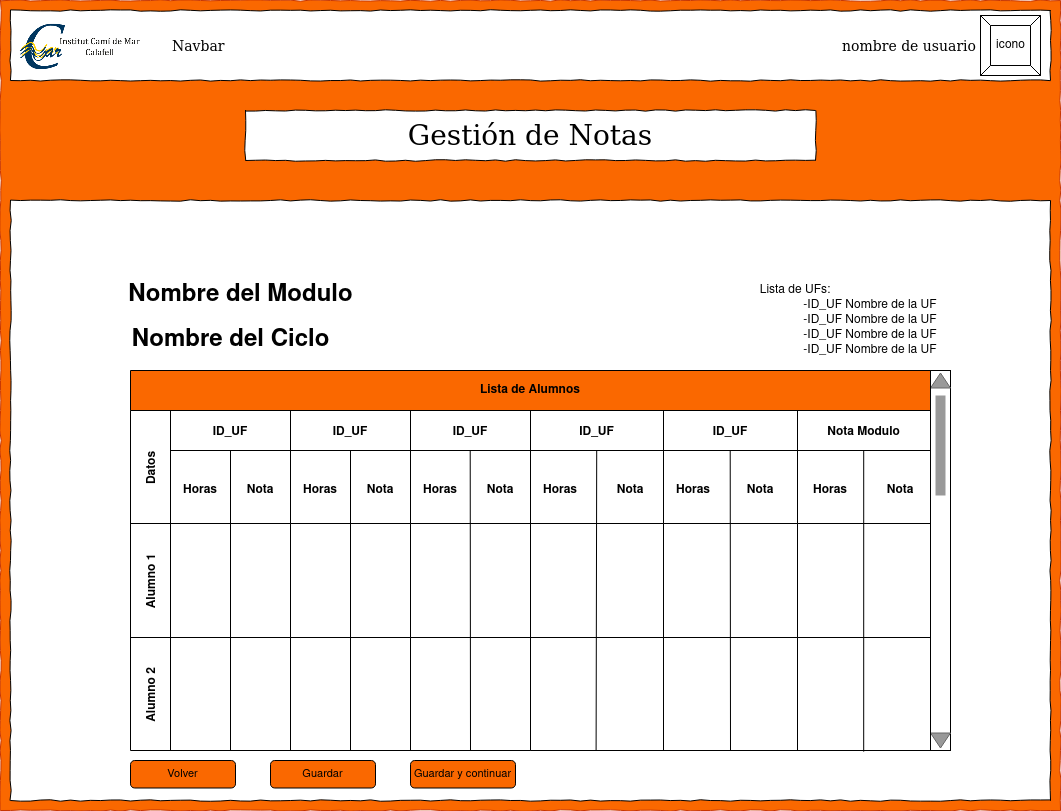

The diagram above was exported from draw.io. Its source (the exported page's mxGraphModel, read from the mxfile embedded in the PNG):
<mxGraphModel dx="1673" dy="918" grid="1" gridSize="10" guides="1" tooltips="1" connect="1" arrows="1" fold="1" page="1" pageScale="1" pageWidth="1100" pageHeight="850" background="#ffffff" math="0" shadow="0">
  <root>
    <mxCell id="0" />
    <mxCell id="1" parent="0" />
    <mxCell id="677b7b8949515195-1" value="" style="whiteSpace=wrap;html=1;rounded=0;shadow=0;labelBackgroundColor=none;strokeColor=#C73500;strokeWidth=1;fillColor=#fa6800;fontFamily=Verdana;fontSize=12;align=center;comic=1;fontColor=#000000;" parent="1" vertex="1">
      <mxGeometry x="20" y="20" width="1060" height="810" as="geometry" />
    </mxCell>
    <mxCell id="677b7b8949515195-2" value="Gestión de Notas" style="whiteSpace=wrap;html=1;rounded=0;shadow=0;labelBackgroundColor=none;strokeWidth=1;fontFamily=Verdana;fontSize=28;align=center;comic=1;" parent="1" vertex="1">
      <mxGeometry x="265" y="130" width="570" height="50" as="geometry" />
    </mxCell>
    <mxCell id="677b7b8949515195-10" value="" style="whiteSpace=wrap;html=1;rounded=0;shadow=0;labelBackgroundColor=none;strokeWidth=1;fontFamily=Verdana;fontSize=12;align=center;comic=1;" parent="1" vertex="1">
      <mxGeometry x="30" y="30" width="1040" height="70" as="geometry" />
    </mxCell>
    <mxCell id="677b7b8949515195-14" value="Navbar" style="text;html=1;points=[];align=left;verticalAlign=top;spacingTop=-4;fontSize=14;fontFamily=Verdana" parent="1" vertex="1">
      <mxGeometry x="190" y="55" width="60" height="20" as="geometry" />
    </mxCell>
    <mxCell id="677b7b8949515195-25" value="" style="whiteSpace=wrap;html=1;rounded=0;shadow=0;labelBackgroundColor=none;strokeWidth=1;fontFamily=Verdana;fontSize=12;align=center;comic=1;" parent="1" vertex="1">
      <mxGeometry x="30" y="220" width="1040" height="600" as="geometry" />
    </mxCell>
    <mxCell id="Ogi6ZS0QKjnUuNdnx6vg-1" value="icono" style="labelPosition=center;verticalLabelPosition=middle;align=center;html=1;shape=mxgraph.basic.button;dx=10;" parent="1" vertex="1">
      <mxGeometry x="1000" y="35" width="60" height="60" as="geometry" />
    </mxCell>
    <mxCell id="Ogi6ZS0QKjnUuNdnx6vg-2" value="nombre de usuario" style="text;html=1;points=[];align=left;verticalAlign=top;spacingTop=-4;fontSize=14;fontFamily=Verdana" parent="1" vertex="1">
      <mxGeometry x="860" y="55" width="60" height="20" as="geometry" />
    </mxCell>
    <mxCell id="Ogi6ZS0QKjnUuNdnx6vg-7" value="" style="shape=image;verticalLabelPosition=bottom;labelBackgroundColor=default;verticalAlign=top;aspect=fixed;imageAspect=0;image=https://pagaments.inscamidemar.cat/images/logo_2.png;" parent="1" vertex="1">
      <mxGeometry x="35" y="35.599999999999994" width="135" height="59.4" as="geometry" />
    </mxCell>
    <mxCell id="Ogi6ZS0QKjnUuNdnx6vg-22" style="edgeStyle=orthogonalEdgeStyle;rounded=0;orthogonalLoop=1;jettySize=auto;html=1;exitX=0.5;exitY=1;exitDx=0;exitDy=0;" parent="1" edge="1">
      <mxGeometry relative="1" as="geometry">
        <mxPoint x="790" y="350" as="sourcePoint" />
        <mxPoint x="790" y="350" as="targetPoint" />
      </mxGeometry>
    </mxCell>
    <mxCell id="Ogi6ZS0QKjnUuNdnx6vg-28" value="" style="rounded=0;whiteSpace=wrap;html=1;rotation=-90;" parent="1" vertex="1">
      <mxGeometry x="770" y="570" width="380" height="20" as="geometry" />
    </mxCell>
    <mxCell id="Ogi6ZS0QKjnUuNdnx6vg-29" value="" style="triangle;whiteSpace=wrap;html=1;fillColor=#999999;fontColor=#333333;strokeColor=#666666;rotation=-90;" parent="1" vertex="1">
      <mxGeometry x="952.5" y="390" width="15" height="20" as="geometry" />
    </mxCell>
    <mxCell id="Ogi6ZS0QKjnUuNdnx6vg-31" value="" style="rounded=0;whiteSpace=wrap;html=1;fillColor=#999999;rotation=90;strokeColor=none;" parent="1" vertex="1">
      <mxGeometry x="910" y="460" width="100" height="10" as="geometry" />
    </mxCell>
    <mxCell id="Ogi6ZS0QKjnUuNdnx6vg-169" value="" style="triangle;whiteSpace=wrap;html=1;fillColor=#999999;fontColor=#333333;strokeColor=#666666;rotation=90;" parent="1" vertex="1">
      <mxGeometry x="952.5" y="750" width="15" height="20" as="geometry" />
    </mxCell>
    <mxCell id="2qqONbSt5lHEkM9NRnZ3-16" value="" style="shape=table;childLayout=tableLayout;startSize=40;collapsible=0;recursiveResize=0;expand=0;fontStyle=1;fillColor=#FA6800;" vertex="1" parent="1">
      <mxGeometry x="150" y="390" width="400" height="380" as="geometry" />
    </mxCell>
    <mxCell id="2qqONbSt5lHEkM9NRnZ3-17" value="Datos" style="shape=tableRow;horizontal=0;startSize=40;swimlaneHead=0;swimlaneBody=0;top=0;left=0;bottom=0;right=0;dropTarget=0;fillColor=none;collapsible=0;recursiveResize=0;expand=0;fontStyle=1;" vertex="1" parent="2qqONbSt5lHEkM9NRnZ3-16">
      <mxGeometry y="40" width="400" height="113" as="geometry" />
    </mxCell>
    <mxCell id="2qqONbSt5lHEkM9NRnZ3-18" value="ID_UF" style="swimlane;swimlaneHead=0;swimlaneBody=0;fontStyle=0;connectable=0;fillColor=none;startSize=40;collapsible=0;recursiveResize=0;expand=0;fontStyle=1;" vertex="1" parent="2qqONbSt5lHEkM9NRnZ3-17">
      <mxGeometry x="40" width="120" height="113" as="geometry">
        <mxRectangle width="120" height="113" as="alternateBounds" />
      </mxGeometry>
    </mxCell>
    <mxCell id="2qqONbSt5lHEkM9NRnZ3-19" value="ID_UF" style="swimlane;swimlaneHead=0;swimlaneBody=0;fontStyle=0;connectable=0;fillColor=none;startSize=40;collapsible=0;recursiveResize=0;expand=0;fontStyle=1;" vertex="1" parent="2qqONbSt5lHEkM9NRnZ3-17">
      <mxGeometry x="160" width="120" height="113" as="geometry">
        <mxRectangle width="120" height="113" as="alternateBounds" />
      </mxGeometry>
    </mxCell>
    <mxCell id="2qqONbSt5lHEkM9NRnZ3-104" value="&lt;b&gt;Horas&lt;/b&gt;" style="text;html=1;strokeColor=none;fillColor=none;align=center;verticalAlign=middle;whiteSpace=wrap;rounded=0;fontColor=#000000;" vertex="1" parent="2qqONbSt5lHEkM9NRnZ3-19">
      <mxGeometry y="65" width="60" height="30" as="geometry" />
    </mxCell>
    <mxCell id="2qqONbSt5lHEkM9NRnZ3-20" value="ID_UF" style="swimlane;swimlaneHead=0;swimlaneBody=0;fontStyle=0;connectable=0;fillColor=none;startSize=40;collapsible=0;recursiveResize=0;expand=0;fontStyle=1;" vertex="1" parent="2qqONbSt5lHEkM9NRnZ3-17">
      <mxGeometry x="280" width="120" height="113" as="geometry">
        <mxRectangle width="120" height="113" as="alternateBounds" />
      </mxGeometry>
    </mxCell>
    <mxCell id="2qqONbSt5lHEkM9NRnZ3-97" value="" style="endArrow=none;html=1;rounded=0;fontColor=#FF8000;strokeColor=#000000;" edge="1" parent="2qqONbSt5lHEkM9NRnZ3-20">
      <mxGeometry width="50" height="50" relative="1" as="geometry">
        <mxPoint x="60" y="340" as="sourcePoint" />
        <mxPoint x="59.70999999999998" y="40" as="targetPoint" />
      </mxGeometry>
    </mxCell>
    <mxCell id="2qqONbSt5lHEkM9NRnZ3-21" value="Alumno 1" style="shape=tableRow;horizontal=0;startSize=40;swimlaneHead=0;swimlaneBody=0;top=0;left=0;bottom=0;right=0;dropTarget=0;fillColor=none;collapsible=0;recursiveResize=0;expand=0;fontStyle=1;" vertex="1" parent="2qqONbSt5lHEkM9NRnZ3-16">
      <mxGeometry y="153" width="400" height="114" as="geometry" />
    </mxCell>
    <mxCell id="2qqONbSt5lHEkM9NRnZ3-22" value="" style="swimlane;swimlaneHead=0;swimlaneBody=0;fontStyle=0;connectable=0;fillColor=none;startSize=0;collapsible=0;recursiveResize=0;expand=0;fontStyle=1;" vertex="1" parent="2qqONbSt5lHEkM9NRnZ3-21">
      <mxGeometry x="40" width="120" height="114" as="geometry">
        <mxRectangle width="120" height="114" as="alternateBounds" />
      </mxGeometry>
    </mxCell>
    <mxCell id="2qqONbSt5lHEkM9NRnZ3-23" value="" style="swimlane;swimlaneHead=0;swimlaneBody=0;fontStyle=0;connectable=0;fillColor=none;startSize=0;collapsible=0;recursiveResize=0;expand=0;fontStyle=1;" vertex="1" parent="2qqONbSt5lHEkM9NRnZ3-21">
      <mxGeometry x="160" width="120" height="114" as="geometry">
        <mxRectangle width="120" height="114" as="alternateBounds" />
      </mxGeometry>
    </mxCell>
    <mxCell id="2qqONbSt5lHEkM9NRnZ3-24" value="" style="swimlane;swimlaneHead=0;swimlaneBody=0;fontStyle=0;connectable=0;fillColor=none;startSize=0;collapsible=0;recursiveResize=0;expand=0;fontStyle=1;" vertex="1" parent="2qqONbSt5lHEkM9NRnZ3-21">
      <mxGeometry x="280" width="120" height="114" as="geometry">
        <mxRectangle width="120" height="114" as="alternateBounds" />
      </mxGeometry>
    </mxCell>
    <mxCell id="2qqONbSt5lHEkM9NRnZ3-25" value="Alumno 2" style="shape=tableRow;horizontal=0;startSize=40;swimlaneHead=0;swimlaneBody=0;top=0;left=0;bottom=0;right=0;dropTarget=0;fillColor=none;collapsible=0;recursiveResize=0;expand=0;fontStyle=1;" vertex="1" parent="2qqONbSt5lHEkM9NRnZ3-16">
      <mxGeometry y="267" width="400" height="113" as="geometry" />
    </mxCell>
    <mxCell id="2qqONbSt5lHEkM9NRnZ3-26" value="" style="swimlane;swimlaneHead=0;swimlaneBody=0;fontStyle=0;connectable=0;fillColor=none;startSize=0;collapsible=0;recursiveResize=0;expand=0;fontStyle=1;" vertex="1" parent="2qqONbSt5lHEkM9NRnZ3-25">
      <mxGeometry x="40" width="120" height="113" as="geometry">
        <mxRectangle width="120" height="113" as="alternateBounds" />
      </mxGeometry>
    </mxCell>
    <mxCell id="2qqONbSt5lHEkM9NRnZ3-27" value="" style="swimlane;swimlaneHead=0;swimlaneBody=0;fontStyle=0;connectable=0;fillColor=none;startSize=0;collapsible=0;recursiveResize=0;expand=0;fontStyle=1;" vertex="1" parent="2qqONbSt5lHEkM9NRnZ3-25">
      <mxGeometry x="160" width="120" height="113" as="geometry">
        <mxRectangle width="120" height="113" as="alternateBounds" />
      </mxGeometry>
    </mxCell>
    <mxCell id="2qqONbSt5lHEkM9NRnZ3-28" value="" style="swimlane;swimlaneHead=0;swimlaneBody=0;fontStyle=0;connectable=0;fillColor=none;startSize=0;collapsible=0;recursiveResize=0;expand=0;fontStyle=1;" vertex="1" parent="2qqONbSt5lHEkM9NRnZ3-25">
      <mxGeometry x="280" width="120" height="113" as="geometry">
        <mxRectangle width="120" height="113" as="alternateBounds" />
      </mxGeometry>
    </mxCell>
    <mxCell id="2qqONbSt5lHEkM9NRnZ3-42" value="" style="shape=table;childLayout=tableLayout;startSize=40;collapsible=0;recursiveResize=0;expand=0;fontStyle=1;fillColor=#FA6800;fontColor=#FA6800;" vertex="1" parent="1">
      <mxGeometry x="550" y="390" width="400" height="380" as="geometry" />
    </mxCell>
    <mxCell id="2qqONbSt5lHEkM9NRnZ3-43" value="" style="shape=tableRow;horizontal=0;startSize=0;swimlaneHead=0;swimlaneBody=0;top=0;left=0;bottom=0;right=0;dropTarget=0;fillColor=none;collapsible=0;recursiveResize=0;expand=0;fontStyle=1;" vertex="1" parent="2qqONbSt5lHEkM9NRnZ3-42">
      <mxGeometry y="40" width="400" height="113" as="geometry" />
    </mxCell>
    <mxCell id="2qqONbSt5lHEkM9NRnZ3-44" value="ID_UF" style="swimlane;swimlaneHead=0;swimlaneBody=0;fontStyle=0;connectable=0;fillColor=none;startSize=40;collapsible=0;recursiveResize=0;expand=0;fontStyle=1;" vertex="1" parent="2qqONbSt5lHEkM9NRnZ3-43">
      <mxGeometry width="133" height="113" as="geometry">
        <mxRectangle width="133" height="113" as="alternateBounds" />
      </mxGeometry>
    </mxCell>
    <mxCell id="2qqONbSt5lHEkM9NRnZ3-98" value="" style="endArrow=none;html=1;rounded=0;fontColor=#FF8000;strokeColor=#000000;exitX=0.164;exitY=0.999;exitDx=0;exitDy=0;exitPerimeter=0;" edge="1" parent="2qqONbSt5lHEkM9NRnZ3-44" source="2qqONbSt5lHEkM9NRnZ3-51">
      <mxGeometry width="50" height="50" relative="1" as="geometry">
        <mxPoint x="66" y="360" as="sourcePoint" />
        <mxPoint x="66.21000000000026" y="40" as="targetPoint" />
      </mxGeometry>
    </mxCell>
    <mxCell id="2qqONbSt5lHEkM9NRnZ3-45" value="ID_UF" style="swimlane;swimlaneHead=0;swimlaneBody=0;fontStyle=0;connectable=0;fillColor=none;startSize=40;collapsible=0;recursiveResize=0;expand=0;fontStyle=1;" vertex="1" parent="2qqONbSt5lHEkM9NRnZ3-43">
      <mxGeometry x="133" width="134" height="113" as="geometry">
        <mxRectangle width="134" height="113" as="alternateBounds" />
      </mxGeometry>
    </mxCell>
    <mxCell id="2qqONbSt5lHEkM9NRnZ3-99" value="" style="endArrow=none;html=1;rounded=0;fontColor=#FF8000;strokeColor=#000000;exitX=0.5;exitY=1;exitDx=0;exitDy=0;" edge="1" parent="2qqONbSt5lHEkM9NRnZ3-45" source="2qqONbSt5lHEkM9NRnZ3-42">
      <mxGeometry width="50" height="50" relative="1" as="geometry">
        <mxPoint x="66.71000000000026" y="120" as="sourcePoint" />
        <mxPoint x="66.71000000000026" y="40" as="targetPoint" />
      </mxGeometry>
    </mxCell>
    <mxCell id="2qqONbSt5lHEkM9NRnZ3-112" value="&lt;b&gt;Horas&lt;/b&gt;" style="text;html=1;strokeColor=none;fillColor=none;align=center;verticalAlign=middle;whiteSpace=wrap;rounded=0;fontColor=#000000;" vertex="1" parent="2qqONbSt5lHEkM9NRnZ3-45">
      <mxGeometry y="65" width="60" height="30" as="geometry" />
    </mxCell>
    <mxCell id="2qqONbSt5lHEkM9NRnZ3-46" value="Nota Modulo" style="swimlane;swimlaneHead=0;swimlaneBody=0;fontStyle=0;connectable=0;fillColor=none;startSize=40;collapsible=0;recursiveResize=0;expand=0;fontStyle=1;" vertex="1" parent="2qqONbSt5lHEkM9NRnZ3-43">
      <mxGeometry x="267" width="133" height="113" as="geometry">
        <mxRectangle width="133" height="113" as="alternateBounds" />
      </mxGeometry>
    </mxCell>
    <mxCell id="2qqONbSt5lHEkM9NRnZ3-100" value="" style="endArrow=none;html=1;rounded=0;fontColor=#FF8000;strokeColor=#000000;exitX=0.833;exitY=1.01;exitDx=0;exitDy=0;exitPerimeter=0;" edge="1" parent="2qqONbSt5lHEkM9NRnZ3-46" source="2qqONbSt5lHEkM9NRnZ3-51">
      <mxGeometry width="50" height="50" relative="1" as="geometry">
        <mxPoint x="66" y="360" as="sourcePoint" />
        <mxPoint x="66.21000000000026" y="40" as="targetPoint" />
      </mxGeometry>
    </mxCell>
    <mxCell id="2qqONbSt5lHEkM9NRnZ3-47" value="" style="shape=tableRow;horizontal=0;startSize=0;swimlaneHead=0;swimlaneBody=0;top=0;left=0;bottom=0;right=0;dropTarget=0;fillColor=none;collapsible=0;recursiveResize=0;expand=0;fontStyle=1;" vertex="1" parent="2qqONbSt5lHEkM9NRnZ3-42">
      <mxGeometry y="153" width="400" height="114" as="geometry" />
    </mxCell>
    <mxCell id="2qqONbSt5lHEkM9NRnZ3-48" value="" style="swimlane;swimlaneHead=0;swimlaneBody=0;fontStyle=0;connectable=0;fillColor=none;startSize=0;collapsible=0;recursiveResize=0;expand=0;fontStyle=1;" vertex="1" parent="2qqONbSt5lHEkM9NRnZ3-47">
      <mxGeometry width="133" height="114" as="geometry">
        <mxRectangle width="133" height="114" as="alternateBounds" />
      </mxGeometry>
    </mxCell>
    <mxCell id="2qqONbSt5lHEkM9NRnZ3-49" value="" style="swimlane;swimlaneHead=0;swimlaneBody=0;fontStyle=0;connectable=0;fillColor=none;startSize=0;collapsible=0;recursiveResize=0;expand=0;fontStyle=1;" vertex="1" parent="2qqONbSt5lHEkM9NRnZ3-47">
      <mxGeometry x="133" width="134" height="114" as="geometry">
        <mxRectangle width="134" height="114" as="alternateBounds" />
      </mxGeometry>
    </mxCell>
    <mxCell id="2qqONbSt5lHEkM9NRnZ3-50" value="" style="swimlane;swimlaneHead=0;swimlaneBody=0;fontStyle=0;connectable=0;fillColor=none;startSize=0;collapsible=0;recursiveResize=0;expand=0;fontStyle=1;" vertex="1" parent="2qqONbSt5lHEkM9NRnZ3-47">
      <mxGeometry x="267" width="133" height="114" as="geometry">
        <mxRectangle width="133" height="114" as="alternateBounds" />
      </mxGeometry>
    </mxCell>
    <mxCell id="2qqONbSt5lHEkM9NRnZ3-51" value="" style="shape=tableRow;horizontal=0;startSize=0;swimlaneHead=0;swimlaneBody=0;top=0;left=0;bottom=0;right=0;dropTarget=0;fillColor=none;collapsible=0;recursiveResize=0;expand=0;fontStyle=1;" vertex="1" parent="2qqONbSt5lHEkM9NRnZ3-42">
      <mxGeometry y="267" width="400" height="113" as="geometry" />
    </mxCell>
    <mxCell id="2qqONbSt5lHEkM9NRnZ3-52" value="" style="swimlane;swimlaneHead=0;swimlaneBody=0;fontStyle=0;connectable=0;fillColor=none;startSize=0;collapsible=0;recursiveResize=0;expand=0;fontStyle=1;" vertex="1" parent="2qqONbSt5lHEkM9NRnZ3-51">
      <mxGeometry width="133" height="113" as="geometry">
        <mxRectangle width="133" height="113" as="alternateBounds" />
      </mxGeometry>
    </mxCell>
    <mxCell id="2qqONbSt5lHEkM9NRnZ3-53" value="" style="swimlane;swimlaneHead=0;swimlaneBody=0;fontStyle=0;connectable=0;fillColor=none;startSize=0;collapsible=0;recursiveResize=0;expand=0;fontStyle=1;" vertex="1" parent="2qqONbSt5lHEkM9NRnZ3-51">
      <mxGeometry x="133" width="134" height="113" as="geometry">
        <mxRectangle width="134" height="113" as="alternateBounds" />
      </mxGeometry>
    </mxCell>
    <mxCell id="2qqONbSt5lHEkM9NRnZ3-54" value="" style="swimlane;swimlaneHead=0;swimlaneBody=0;fontStyle=0;connectable=0;fillColor=none;startSize=0;collapsible=0;recursiveResize=0;expand=0;fontStyle=1;" vertex="1" parent="2qqONbSt5lHEkM9NRnZ3-51">
      <mxGeometry x="267" width="133" height="113" as="geometry">
        <mxRectangle width="133" height="113" as="alternateBounds" />
      </mxGeometry>
    </mxCell>
    <mxCell id="2qqONbSt5lHEkM9NRnZ3-91" value="" style="whiteSpace=wrap;html=1;aspect=fixed;fontColor=#FF8000;strokeColor=#FA6800;fillColor=#FA6800;" vertex="1" parent="1">
      <mxGeometry x="530" y="390" width="40" height="40" as="geometry" />
    </mxCell>
    <mxCell id="2qqONbSt5lHEkM9NRnZ3-92" value="" style="endArrow=none;html=1;rounded=0;fontColor=#FF8000;strokeColor=#000000;entryX=0.058;entryY=0;entryDx=0;entryDy=0;entryPerimeter=0;" edge="1" parent="1" target="2qqONbSt5lHEkM9NRnZ3-43">
      <mxGeometry width="50" height="50" relative="1" as="geometry">
        <mxPoint x="510" y="430" as="sourcePoint" />
        <mxPoint x="570" y="430" as="targetPoint" />
      </mxGeometry>
    </mxCell>
    <mxCell id="2qqONbSt5lHEkM9NRnZ3-93" value="" style="endArrow=none;html=1;rounded=0;fontColor=#FF8000;strokeColor=#000000;" edge="1" parent="1">
      <mxGeometry width="50" height="50" relative="1" as="geometry">
        <mxPoint x="520" y="390" as="sourcePoint" />
        <mxPoint x="560" y="390" as="targetPoint" />
      </mxGeometry>
    </mxCell>
    <mxCell id="2qqONbSt5lHEkM9NRnZ3-94" value="" style="endArrow=none;html=1;rounded=0;fontColor=#FF8000;strokeColor=#000000;entryX=0.054;entryY=0;entryDx=0;entryDy=0;entryPerimeter=0;" edge="1" parent="1" target="2qqONbSt5lHEkM9NRnZ3-42">
      <mxGeometry width="50" height="50" relative="1" as="geometry">
        <mxPoint x="520" y="390" as="sourcePoint" />
        <mxPoint x="560" y="390" as="targetPoint" />
      </mxGeometry>
    </mxCell>
    <mxCell id="2qqONbSt5lHEkM9NRnZ3-95" value="" style="endArrow=none;html=1;rounded=0;fontColor=#FF8000;strokeColor=#000000;exitX=0.25;exitY=1;exitDx=0;exitDy=0;" edge="1" parent="1" source="2qqONbSt5lHEkM9NRnZ3-16">
      <mxGeometry width="50" height="50" relative="1" as="geometry">
        <mxPoint x="320" y="570" as="sourcePoint" />
        <mxPoint x="250" y="470" as="targetPoint" />
      </mxGeometry>
    </mxCell>
    <mxCell id="2qqONbSt5lHEkM9NRnZ3-96" value="" style="endArrow=none;html=1;rounded=0;fontColor=#FF8000;strokeColor=#000000;" edge="1" parent="1">
      <mxGeometry width="50" height="50" relative="1" as="geometry">
        <mxPoint x="370" y="770" as="sourcePoint" />
        <mxPoint x="370" y="470" as="targetPoint" />
      </mxGeometry>
    </mxCell>
    <mxCell id="2qqONbSt5lHEkM9NRnZ3-102" value="&lt;b&gt;Horas&lt;/b&gt;" style="text;html=1;strokeColor=none;fillColor=none;align=center;verticalAlign=middle;whiteSpace=wrap;rounded=0;fontColor=#000000;" vertex="1" parent="1">
      <mxGeometry x="190" y="495" width="60" height="30" as="geometry" />
    </mxCell>
    <mxCell id="2qqONbSt5lHEkM9NRnZ3-103" value="&lt;b&gt;Nota&lt;/b&gt;" style="text;html=1;strokeColor=none;fillColor=none;align=center;verticalAlign=middle;whiteSpace=wrap;rounded=0;fontColor=#000000;" vertex="1" parent="1">
      <mxGeometry x="250" y="495" width="60" height="30" as="geometry" />
    </mxCell>
    <mxCell id="2qqONbSt5lHEkM9NRnZ3-105" value="&lt;b&gt;Nota&lt;/b&gt;" style="text;html=1;strokeColor=none;fillColor=none;align=center;verticalAlign=middle;whiteSpace=wrap;rounded=0;fontColor=#000000;" vertex="1" parent="1">
      <mxGeometry x="370" y="495" width="60" height="30" as="geometry" />
    </mxCell>
    <mxCell id="2qqONbSt5lHEkM9NRnZ3-106" value="&lt;b&gt;Horas&lt;/b&gt;" style="text;html=1;strokeColor=none;fillColor=none;align=center;verticalAlign=middle;whiteSpace=wrap;rounded=0;fontColor=#000000;" vertex="1" parent="1">
      <mxGeometry x="430" y="495" width="60" height="30" as="geometry" />
    </mxCell>
    <mxCell id="2qqONbSt5lHEkM9NRnZ3-107" value="&lt;b&gt;Nota&lt;/b&gt;" style="text;html=1;strokeColor=none;fillColor=none;align=center;verticalAlign=middle;whiteSpace=wrap;rounded=0;fontColor=#000000;" vertex="1" parent="1">
      <mxGeometry x="490" y="495" width="60" height="30" as="geometry" />
    </mxCell>
    <mxCell id="2qqONbSt5lHEkM9NRnZ3-109" value="&lt;b&gt;Nota&lt;/b&gt;" style="text;html=1;strokeColor=none;fillColor=none;align=center;verticalAlign=middle;whiteSpace=wrap;rounded=0;fontColor=#000000;" vertex="1" parent="1">
      <mxGeometry x="620" y="495" width="60" height="30" as="geometry" />
    </mxCell>
    <mxCell id="2qqONbSt5lHEkM9NRnZ3-111" value="&lt;b&gt;Horas&lt;/b&gt;" style="text;html=1;strokeColor=none;fillColor=none;align=center;verticalAlign=middle;whiteSpace=wrap;rounded=0;fontColor=#000000;" vertex="1" parent="1">
      <mxGeometry x="550" y="495" width="60" height="30" as="geometry" />
    </mxCell>
    <mxCell id="2qqONbSt5lHEkM9NRnZ3-113" value="&lt;b&gt;Nota&lt;/b&gt;" style="text;html=1;strokeColor=none;fillColor=none;align=center;verticalAlign=middle;whiteSpace=wrap;rounded=0;fontColor=#000000;" vertex="1" parent="1">
      <mxGeometry x="750" y="495" width="60" height="30" as="geometry" />
    </mxCell>
    <mxCell id="2qqONbSt5lHEkM9NRnZ3-114" value="&lt;b&gt;Horas&lt;/b&gt;" style="text;html=1;strokeColor=none;fillColor=none;align=center;verticalAlign=middle;whiteSpace=wrap;rounded=0;fontColor=#000000;" vertex="1" parent="1">
      <mxGeometry x="820" y="495" width="60" height="30" as="geometry" />
    </mxCell>
    <mxCell id="2qqONbSt5lHEkM9NRnZ3-115" value="&lt;b&gt;Nota&lt;/b&gt;" style="text;html=1;strokeColor=none;fillColor=none;align=center;verticalAlign=middle;whiteSpace=wrap;rounded=0;fontColor=#000000;" vertex="1" parent="1">
      <mxGeometry x="890" y="495" width="60" height="30" as="geometry" />
    </mxCell>
    <mxCell id="2qqONbSt5lHEkM9NRnZ3-120" value="&lt;b&gt;Lista de Alumnos&lt;/b&gt;" style="text;html=1;strokeColor=none;fillColor=none;align=center;verticalAlign=middle;whiteSpace=wrap;rounded=0;fontColor=#000000;" vertex="1" parent="1">
      <mxGeometry x="490" y="395" width="120" height="30" as="geometry" />
    </mxCell>
    <mxCell id="2qqONbSt5lHEkM9NRnZ3-123" value="&amp;nbsp;" style="text;strokeColor=none;fillColor=none;html=1;fontSize=24;fontStyle=1;verticalAlign=middle;align=center;fontColor=#000000;" vertex="1" parent="1">
      <mxGeometry x="130" y="250" width="100" height="40" as="geometry" />
    </mxCell>
    <mxCell id="2qqONbSt5lHEkM9NRnZ3-124" value="Nombre del Modulo" style="text;strokeColor=none;fillColor=none;html=1;fontSize=24;fontStyle=1;verticalAlign=middle;align=center;fontColor=#000000;" vertex="1" parent="1">
      <mxGeometry x="210" y="295" width="100" height="40" as="geometry" />
    </mxCell>
    <mxCell id="2qqONbSt5lHEkM9NRnZ3-125" value="Lista de UFs:" style="text;html=1;strokeColor=none;fillColor=none;align=center;verticalAlign=middle;whiteSpace=wrap;rounded=0;fontColor=#000000;" vertex="1" parent="1">
      <mxGeometry x="760" y="295" width="110" height="30" as="geometry" />
    </mxCell>
    <mxCell id="2qqONbSt5lHEkM9NRnZ3-126" value="-ID_UF Nombre de la UF" style="text;html=1;strokeColor=none;fillColor=none;align=center;verticalAlign=middle;whiteSpace=wrap;rounded=0;fontColor=#000000;" vertex="1" parent="1">
      <mxGeometry x="810" y="310" width="160" height="30" as="geometry" />
    </mxCell>
    <mxCell id="2qqONbSt5lHEkM9NRnZ3-127" value="-ID_UF Nombre de la UF" style="text;html=1;strokeColor=none;fillColor=none;align=center;verticalAlign=middle;whiteSpace=wrap;rounded=0;fontColor=#000000;" vertex="1" parent="1">
      <mxGeometry x="810" y="325" width="160" height="30" as="geometry" />
    </mxCell>
    <mxCell id="2qqONbSt5lHEkM9NRnZ3-128" value="-ID_UF Nombre de la UF" style="text;html=1;strokeColor=none;fillColor=none;align=center;verticalAlign=middle;whiteSpace=wrap;rounded=0;fontColor=#000000;" vertex="1" parent="1">
      <mxGeometry x="810" y="340" width="160" height="30" as="geometry" />
    </mxCell>
    <mxCell id="2qqONbSt5lHEkM9NRnZ3-130" value="-ID_UF Nombre de la UF" style="text;html=1;strokeColor=none;fillColor=none;align=center;verticalAlign=middle;whiteSpace=wrap;rounded=0;fontColor=#000000;" vertex="1" parent="1">
      <mxGeometry x="810" y="355" width="160" height="30" as="geometry" />
    </mxCell>
    <mxCell id="2qqONbSt5lHEkM9NRnZ3-132" value="Nombre del Ciclo" style="text;strokeColor=none;fillColor=none;html=1;fontSize=24;fontStyle=1;verticalAlign=middle;align=center;fontColor=#000000;" vertex="1" parent="1">
      <mxGeometry x="200" y="340" width="100" height="40" as="geometry" />
    </mxCell>
    <mxCell id="2qqONbSt5lHEkM9NRnZ3-138" value="&lt;font style=&quot;font-size: 11px&quot;&gt;Volver&lt;/font&gt;" style="rounded=1;whiteSpace=wrap;html=1;fontColor=#000000;strokeColor=#000000;fillColor=#FA6800;" vertex="1" parent="1">
      <mxGeometry x="150" y="780" width="105" height="27.5" as="geometry" />
    </mxCell>
    <mxCell id="2qqONbSt5lHEkM9NRnZ3-139" value="&lt;font style=&quot;font-size: 11px&quot;&gt;Guardar&lt;/font&gt;" style="rounded=1;whiteSpace=wrap;html=1;fontColor=#000000;strokeColor=#000000;fillColor=#FA6800;" vertex="1" parent="1">
      <mxGeometry x="290" y="780" width="105" height="27.5" as="geometry" />
    </mxCell>
    <mxCell id="2qqONbSt5lHEkM9NRnZ3-141" value="&lt;font style=&quot;font-size: 11px&quot;&gt;Guardar y continuar&lt;/font&gt;" style="rounded=1;whiteSpace=wrap;html=1;fontColor=#000000;strokeColor=#000000;fillColor=#FA6800;" vertex="1" parent="1">
      <mxGeometry x="430" y="780" width="105" height="27.5" as="geometry" />
    </mxCell>
  </root>
</mxGraphModel>